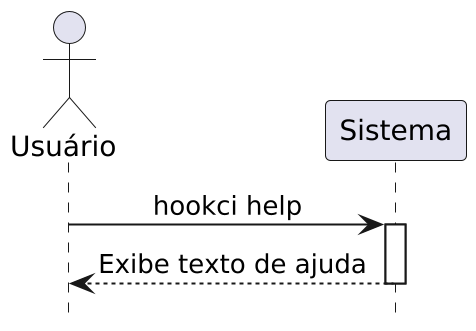

The diagram above was rendered by PlantUML. Its source (embedded in the PNG):
@startuml help
scale 2
!theme _none_
hide footbox
skinparam sequenceMessageAlign center

actor "Usuário" as User
participant "Sistema" as Sys

User -> Sys : hookci help
activate Sys
Sys --> User : Exibe texto de ajuda
deactivate Sys
@enduml